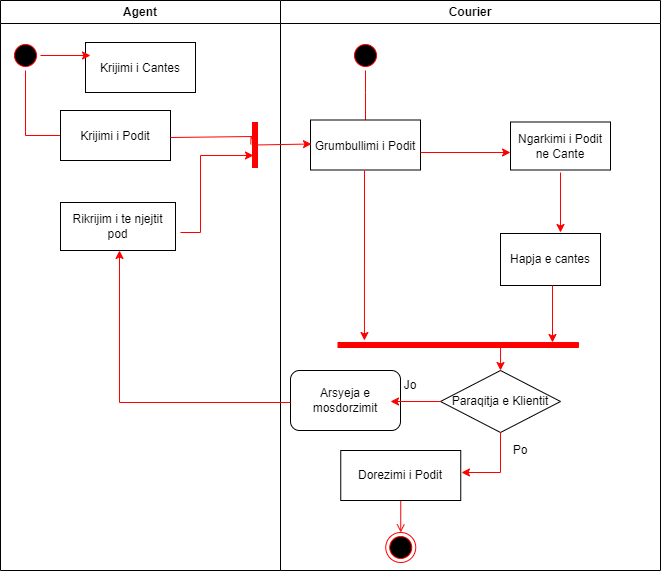

The diagram above was exported from draw.io. Its source (the exported page's mxGraphModel, read from the mxfile embedded in the PNG):
<mxGraphModel dx="1422" dy="882" grid="1" gridSize="10" guides="1" tooltips="1" connect="1" arrows="1" fold="1" page="1" pageScale="1" pageWidth="1169" pageHeight="826" background="none" math="0" shadow="0">
  <root>
    <mxCell id="0" />
    <mxCell id="1" parent="0" />
    <mxCell id="2" value="Agent" style="swimlane;whiteSpace=wrap" parent="1" vertex="1">
      <mxGeometry x="320" y="128" width="280" height="570" as="geometry" />
    </mxCell>
    <mxCell id="5" value="" style="ellipse;shape=startState;fillColor=#000000;strokeColor=#ff0000;" parent="2" vertex="1">
      <mxGeometry x="10" y="40" width="30" height="30" as="geometry" />
    </mxCell>
    <mxCell id="6" value="" style="edgeStyle=elbowEdgeStyle;elbow=horizontal;verticalAlign=bottom;endArrow=open;endSize=8;strokeColor=#FF0000;endFill=1;rounded=0;exitX=0.5;exitY=1;exitDx=0;exitDy=0;" parent="2" source="5" target="7" edge="1">
      <mxGeometry x="100" y="40" as="geometry">
        <mxPoint x="115" y="110" as="targetPoint" />
        <Array as="points">
          <mxPoint x="25" y="102" />
        </Array>
      </mxGeometry>
    </mxCell>
    <mxCell id="7" value="Krijimi i Podit" style="" parent="2" vertex="1">
      <mxGeometry x="60" y="110" width="110" height="50" as="geometry" />
    </mxCell>
    <mxCell id="4Qdcl-6P2r4E57aGUwHM-43" value="Rikrijim i te njejtit pod" style="rounded=0;whiteSpace=wrap;html=1;" vertex="1" parent="2">
      <mxGeometry x="60" y="202" width="115" height="48" as="geometry" />
    </mxCell>
    <mxCell id="4Qdcl-6P2r4E57aGUwHM-68" value="Krijimi i Cantes" style="" vertex="1" parent="2">
      <mxGeometry x="85" y="42" width="110" height="50" as="geometry" />
    </mxCell>
    <mxCell id="4Qdcl-6P2r4E57aGUwHM-69" value="" style="endArrow=classic;html=1;rounded=0;labelBackgroundColor=#FF0000;labelBorderColor=none;fontColor=#000000;strokeColor=#FF0000;exitX=1;exitY=0.5;exitDx=0;exitDy=0;" edge="1" parent="2" source="5">
      <mxGeometry width="50" height="50" relative="1" as="geometry">
        <mxPoint x="240" y="322" as="sourcePoint" />
        <mxPoint x="90" y="55" as="targetPoint" />
      </mxGeometry>
    </mxCell>
    <mxCell id="3" value="Courier" style="swimlane;whiteSpace=wrap;startSize=23;" parent="1" vertex="1">
      <mxGeometry x="600" y="128" width="380" height="570" as="geometry" />
    </mxCell>
    <mxCell id="13" value="" style="ellipse;shape=startState;fillColor=#000000;strokeColor=#ff0000;" parent="3" vertex="1">
      <mxGeometry x="70" y="40" width="30" height="30" as="geometry" />
    </mxCell>
    <mxCell id="14" value="" style="edgeStyle=elbowEdgeStyle;elbow=horizontal;verticalAlign=bottom;endArrow=open;endSize=8;strokeColor=#FF0000;endFill=1;rounded=0" parent="3" source="13" target="15" edge="1">
      <mxGeometry x="40" y="20" as="geometry">
        <mxPoint x="55" y="90" as="targetPoint" />
        <Array as="points">
          <mxPoint x="85" y="92" />
        </Array>
      </mxGeometry>
    </mxCell>
    <mxCell id="15" value="Grumbullimi i Podit" style="" parent="3" vertex="1">
      <mxGeometry x="30" y="119.5" width="110" height="50" as="geometry" />
    </mxCell>
    <mxCell id="38" value="" style="ellipse;shape=endState;fillColor=#000000;strokeColor=#ff0000" parent="3" vertex="1">
      <mxGeometry x="105.25" y="532" width="30" height="30" as="geometry" />
    </mxCell>
    <mxCell id="39" value="" style="endArrow=open;strokeColor=#FF0000;endFill=1;rounded=0;exitX=0.5;exitY=1;exitDx=0;exitDy=0;exitPerimeter=0;" parent="3" target="38" edge="1">
      <mxGeometry relative="1" as="geometry">
        <mxPoint x="120.25" y="472" as="sourcePoint" />
      </mxGeometry>
    </mxCell>
    <mxCell id="4Qdcl-6P2r4E57aGUwHM-49" value="&lt;font color=&quot;#000000&quot;&gt;Ngarkimi i Podit ne Cante&lt;/font&gt;" style="rounded=0;whiteSpace=wrap;html=1;fontColor=#FF0000;" vertex="1" parent="3">
      <mxGeometry x="230" y="121.5" width="100" height="48" as="geometry" />
    </mxCell>
    <mxCell id="4Qdcl-6P2r4E57aGUwHM-50" value="Hapja e cantes" style="rounded=0;whiteSpace=wrap;html=1;fontColor=#000000;" vertex="1" parent="3">
      <mxGeometry x="220" y="233" width="100" height="52" as="geometry" />
    </mxCell>
    <mxCell id="4Qdcl-6P2r4E57aGUwHM-51" value="" style="whiteSpace=wrap;strokeColor=#FF0000;fillColor=#FF0000;rotation=-90;" vertex="1" parent="3">
      <mxGeometry x="175.25" y="224.25" width="5" height="240.5" as="geometry" />
    </mxCell>
    <mxCell id="4Qdcl-6P2r4E57aGUwHM-52" value="" style="endArrow=classic;html=1;rounded=0;labelBackgroundColor=#FF0000;labelBorderColor=none;fontColor=#000000;strokeColor=#FF0000;exitX=0.52;exitY=1;exitDx=0;exitDy=0;exitPerimeter=0;" edge="1" parent="3" source="4Qdcl-6P2r4E57aGUwHM-50">
      <mxGeometry width="50" height="50" relative="1" as="geometry">
        <mxPoint x="-40" y="332" as="sourcePoint" />
        <mxPoint x="272" y="342" as="targetPoint" />
      </mxGeometry>
    </mxCell>
    <mxCell id="4Qdcl-6P2r4E57aGUwHM-53" value="" style="endArrow=classic;html=1;rounded=0;labelBackgroundColor=#FF0000;labelBorderColor=none;fontColor=#000000;strokeColor=#FF0000;exitX=0.491;exitY=1.01;exitDx=0;exitDy=0;exitPerimeter=0;entryX=1.4;entryY=0.11;entryDx=0;entryDy=0;entryPerimeter=0;" edge="1" parent="3" source="15" target="4Qdcl-6P2r4E57aGUwHM-51">
      <mxGeometry width="50" height="50" relative="1" as="geometry">
        <mxPoint x="-40" y="332" as="sourcePoint" />
        <mxPoint x="10" y="282" as="targetPoint" />
      </mxGeometry>
    </mxCell>
    <mxCell id="4Qdcl-6P2r4E57aGUwHM-56" value="Dorezimi i Podit" style="rounded=0;whiteSpace=wrap;html=1;fontColor=#000000;" vertex="1" parent="3">
      <mxGeometry x="60.25" y="450" width="120" height="50" as="geometry" />
    </mxCell>
    <mxCell id="4Qdcl-6P2r4E57aGUwHM-58" value="Paraqitja e Klientit" style="rhombus;whiteSpace=wrap;html=1;fontColor=#000000;" vertex="1" parent="3">
      <mxGeometry x="160" y="370" width="120" height="62" as="geometry" />
    </mxCell>
    <mxCell id="4Qdcl-6P2r4E57aGUwHM-59" value="" style="endArrow=classic;html=1;rounded=0;labelBackgroundColor=#FF0000;labelBorderColor=none;fontColor=#000000;strokeColor=#FF0000;exitX=0.5;exitY=1;exitDx=0;exitDy=0;entryX=1.006;entryY=0.44;entryDx=0;entryDy=0;entryPerimeter=0;" edge="1" parent="3" source="4Qdcl-6P2r4E57aGUwHM-58" target="4Qdcl-6P2r4E57aGUwHM-56">
      <mxGeometry width="50" height="50" relative="1" as="geometry">
        <mxPoint x="-40" y="322" as="sourcePoint" />
        <mxPoint x="10" y="272" as="targetPoint" />
        <Array as="points">
          <mxPoint x="220" y="472" />
        </Array>
      </mxGeometry>
    </mxCell>
    <mxCell id="4Qdcl-6P2r4E57aGUwHM-61" value="" style="endArrow=classic;html=1;rounded=0;labelBackgroundColor=#FF0000;labelBorderColor=none;fontColor=#000000;strokeColor=#FF0000;entryX=0.5;entryY=0;entryDx=0;entryDy=0;exitX=0.8;exitY=0.676;exitDx=0;exitDy=0;exitPerimeter=0;" edge="1" parent="3" source="4Qdcl-6P2r4E57aGUwHM-51" target="4Qdcl-6P2r4E57aGUwHM-58">
      <mxGeometry width="50" height="50" relative="1" as="geometry">
        <mxPoint x="220" y="352" as="sourcePoint" />
        <mxPoint x="10" y="272" as="targetPoint" />
      </mxGeometry>
    </mxCell>
    <mxCell id="4Qdcl-6P2r4E57aGUwHM-62" value="Po" style="text;html=1;strokeColor=none;fillColor=none;align=center;verticalAlign=middle;whiteSpace=wrap;rounded=0;fontColor=#000000;" vertex="1" parent="3">
      <mxGeometry x="210" y="434.75" width="60" height="30" as="geometry" />
    </mxCell>
    <mxCell id="4Qdcl-6P2r4E57aGUwHM-63" value="Jo" style="text;html=1;strokeColor=none;fillColor=none;align=center;verticalAlign=middle;whiteSpace=wrap;rounded=0;fontColor=#000000;" vertex="1" parent="3">
      <mxGeometry x="100" y="370" width="60" height="30" as="geometry" />
    </mxCell>
    <mxCell id="4Qdcl-6P2r4E57aGUwHM-64" value="Arsyeja e mosdorzimit" style="rounded=1;whiteSpace=wrap;html=1;fontColor=#000000;" vertex="1" parent="3">
      <mxGeometry x="10" y="370" width="110" height="60" as="geometry" />
    </mxCell>
    <mxCell id="4Qdcl-6P2r4E57aGUwHM-67" value="" style="endArrow=classic;html=1;rounded=0;labelBackgroundColor=#FF0000;labelBorderColor=none;fontColor=#000000;strokeColor=#FF0000;exitX=0;exitY=0.5;exitDx=0;exitDy=0;" edge="1" parent="3" source="4Qdcl-6P2r4E57aGUwHM-58">
      <mxGeometry width="50" height="50" relative="1" as="geometry">
        <mxPoint x="-40" y="322" as="sourcePoint" />
        <mxPoint x="110" y="401" as="targetPoint" />
      </mxGeometry>
    </mxCell>
    <mxCell id="4Qdcl-6P2r4E57aGUwHM-71" value="" style="endArrow=classic;html=1;rounded=0;labelBackgroundColor=#FF0000;labelBorderColor=none;fontColor=#000000;strokeColor=#FF0000;exitX=1;exitY=0.65;exitDx=0;exitDy=0;exitPerimeter=0;" edge="1" parent="3" source="15">
      <mxGeometry width="50" height="50" relative="1" as="geometry">
        <mxPoint x="-40" y="322" as="sourcePoint" />
        <mxPoint x="230" y="152" as="targetPoint" />
      </mxGeometry>
    </mxCell>
    <mxCell id="9" value="" style="endArrow=open;strokeColor=#FF0000;endFill=1;rounded=0;startArrow=none;" parent="1" source="34" edge="1">
      <mxGeometry relative="1" as="geometry">
        <mxPoint x="480" y="265" as="sourcePoint" />
        <mxPoint x="570" y="263" as="targetPoint" />
      </mxGeometry>
    </mxCell>
    <mxCell id="34" value="" style="whiteSpace=wrap;strokeColor=#FF0000;fillColor=#FF0000;rotation=0;" parent="1" vertex="1">
      <mxGeometry x="572" y="250" width="5" height="45" as="geometry" />
    </mxCell>
    <mxCell id="4Qdcl-6P2r4E57aGUwHM-46" value="" style="endArrow=none;strokeColor=#FF0000;endFill=1;rounded=0;entryX=0.2;entryY=0.311;entryDx=0;entryDy=0;entryPerimeter=0;" edge="1" parent="1" target="34">
      <mxGeometry relative="1" as="geometry">
        <mxPoint x="490" y="265" as="sourcePoint" />
        <mxPoint x="580" y="263" as="targetPoint" />
      </mxGeometry>
    </mxCell>
    <mxCell id="4Qdcl-6P2r4E57aGUwHM-47" value="" style="endArrow=classic;html=1;rounded=0;exitX=1.043;exitY=0.625;exitDx=0;exitDy=0;exitPerimeter=0;entryX=0.2;entryY=0.733;entryDx=0;entryDy=0;entryPerimeter=0;fontColor=#FF0000;labelBackgroundColor=#FF0000;labelBorderColor=none;strokeColor=#FF0000;" edge="1" parent="1" source="4Qdcl-6P2r4E57aGUwHM-43" target="34">
      <mxGeometry width="50" height="50" relative="1" as="geometry">
        <mxPoint x="560" y="470" as="sourcePoint" />
        <mxPoint x="610" y="420" as="targetPoint" />
        <Array as="points">
          <mxPoint x="520" y="360" />
          <mxPoint x="520" y="283" />
        </Array>
      </mxGeometry>
    </mxCell>
    <mxCell id="4Qdcl-6P2r4E57aGUwHM-48" value="" style="endArrow=classic;html=1;rounded=0;labelBackgroundColor=#FF0000;labelBorderColor=none;fontColor=#FF0000;strokeColor=#FF0000;exitX=0;exitY=0;exitDx=0;exitDy=0;entryX=0.009;entryY=0.48;entryDx=0;entryDy=0;entryPerimeter=0;" edge="1" parent="1" source="34" target="15">
      <mxGeometry width="50" height="50" relative="1" as="geometry">
        <mxPoint x="550" y="470" as="sourcePoint" />
        <mxPoint x="600" y="420" as="targetPoint" />
      </mxGeometry>
    </mxCell>
    <mxCell id="4Qdcl-6P2r4E57aGUwHM-54" value="" style="endArrow=classic;html=1;rounded=0;labelBackgroundColor=#FF0000;labelBorderColor=none;fontColor=#000000;strokeColor=#FF0000;" edge="1" parent="1">
      <mxGeometry width="50" height="50" relative="1" as="geometry">
        <mxPoint x="880" y="300" as="sourcePoint" />
        <mxPoint x="880" y="360" as="targetPoint" />
      </mxGeometry>
    </mxCell>
    <mxCell id="4Qdcl-6P2r4E57aGUwHM-60" value="" style="endArrow=classic;html=1;rounded=0;labelBackgroundColor=#FF0000;labelBorderColor=none;fontColor=#000000;strokeColor=#FF0000;entryX=0.513;entryY=1;entryDx=0;entryDy=0;entryPerimeter=0;" edge="1" parent="1" target="4Qdcl-6P2r4E57aGUwHM-43">
      <mxGeometry width="50" height="50" relative="1" as="geometry">
        <mxPoint x="610" y="530" as="sourcePoint" />
        <mxPoint x="610" y="400" as="targetPoint" />
        <Array as="points">
          <mxPoint x="439" y="530" />
        </Array>
      </mxGeometry>
    </mxCell>
  </root>
</mxGraphModel>